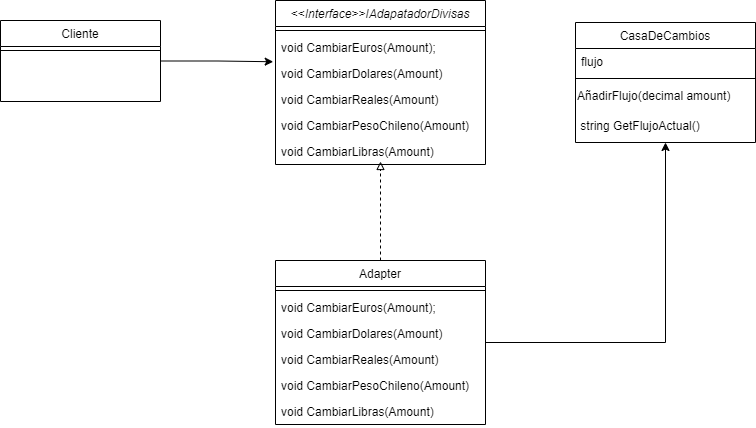

The diagram above was exported from draw.io. Its source (the exported page's mxGraphModel, read from the mxfile embedded in the PNG):
<mxGraphModel dx="322" dy="-88" grid="1" gridSize="10" guides="1" tooltips="1" connect="1" arrows="1" fold="1" page="1" pageScale="1" pageWidth="1100" pageHeight="850" math="0" shadow="0">
  <root>
    <mxCell id="0" />
    <mxCell id="1" parent="0" />
    <mxCell id="3l1YB-ZPOzSxwhJTdz2v-1" value="&lt;&lt;Interface&gt;&gt;IAdapatadorDivisas" style="swimlane;fontStyle=2;align=center;verticalAlign=top;childLayout=stackLayout;horizontal=1;startSize=26;horizontalStack=0;resizeParent=1;resizeLast=0;collapsible=1;marginBottom=0;rounded=0;shadow=0;strokeWidth=1;" parent="1" vertex="1">
      <mxGeometry x="1520" y="1063" width="210" height="164" as="geometry">
        <mxRectangle x="330" y="1460" width="160" height="26" as="alternateBounds" />
      </mxGeometry>
    </mxCell>
    <mxCell id="3l1YB-ZPOzSxwhJTdz2v-8" value="" style="line;html=1;strokeWidth=1;align=left;verticalAlign=middle;spacingTop=-1;spacingLeft=3;spacingRight=3;rotatable=0;labelPosition=right;points=[];portConstraint=eastwest;" parent="3l1YB-ZPOzSxwhJTdz2v-1" vertex="1">
      <mxGeometry y="26" width="210" height="8" as="geometry" />
    </mxCell>
    <mxCell id="3l1YB-ZPOzSxwhJTdz2v-9" value="void CambiarEuros(Amount);" style="text;align=left;verticalAlign=top;spacingLeft=4;spacingRight=4;overflow=hidden;rotatable=0;points=[[0,0.5],[1,0.5]];portConstraint=eastwest;rounded=0;shadow=0;html=0;" parent="3l1YB-ZPOzSxwhJTdz2v-1" vertex="1">
      <mxGeometry y="34" width="210" height="26" as="geometry" />
    </mxCell>
    <mxCell id="3l1YB-ZPOzSxwhJTdz2v-10" value="void CambiarDolares(Amount)" style="text;align=left;verticalAlign=top;spacingLeft=4;spacingRight=4;overflow=hidden;rotatable=0;points=[[0,0.5],[1,0.5]];portConstraint=eastwest;rounded=0;shadow=0;html=0;" parent="3l1YB-ZPOzSxwhJTdz2v-1" vertex="1">
      <mxGeometry y="60" width="210" height="26" as="geometry" />
    </mxCell>
    <mxCell id="3l1YB-ZPOzSxwhJTdz2v-11" value="void CambiarReales(Amount)" style="text;align=left;verticalAlign=top;spacingLeft=4;spacingRight=4;overflow=hidden;rotatable=0;points=[[0,0.5],[1,0.5]];portConstraint=eastwest;rounded=0;shadow=0;html=0;" parent="3l1YB-ZPOzSxwhJTdz2v-1" vertex="1">
      <mxGeometry y="86" width="210" height="26" as="geometry" />
    </mxCell>
    <mxCell id="3l1YB-ZPOzSxwhJTdz2v-12" value="void CambiarPesoChileno(Amount)" style="text;align=left;verticalAlign=top;spacingLeft=4;spacingRight=4;overflow=hidden;rotatable=0;points=[[0,0.5],[1,0.5]];portConstraint=eastwest;rounded=0;shadow=0;html=0;" parent="3l1YB-ZPOzSxwhJTdz2v-1" vertex="1">
      <mxGeometry y="112" width="210" height="26" as="geometry" />
    </mxCell>
    <mxCell id="3l1YB-ZPOzSxwhJTdz2v-13" value="void CambiarLibras(Amount)" style="text;align=left;verticalAlign=top;spacingLeft=4;spacingRight=4;overflow=hidden;rotatable=0;points=[[0,0.5],[1,0.5]];portConstraint=eastwest;rounded=0;shadow=0;html=0;" parent="3l1YB-ZPOzSxwhJTdz2v-1" vertex="1">
      <mxGeometry y="138" width="210" height="26" as="geometry" />
    </mxCell>
    <mxCell id="3l1YB-ZPOzSxwhJTdz2v-14" style="edgeStyle=orthogonalEdgeStyle;rounded=0;orthogonalLoop=1;jettySize=auto;html=1;dashed=1;endArrow=block;endFill=0;" parent="1" source="3l1YB-ZPOzSxwhJTdz2v-15" edge="1">
      <mxGeometry relative="1" as="geometry">
        <mxPoint x="1625" y="1224" as="targetPoint" />
        <Array as="points">
          <mxPoint x="1625" y="1323" />
          <mxPoint x="1625" y="1323" />
        </Array>
      </mxGeometry>
    </mxCell>
    <mxCell id="3l1YB-ZPOzSxwhJTdz2v-48" style="edgeStyle=orthogonalEdgeStyle;rounded=0;orthogonalLoop=1;jettySize=auto;html=1;entryX=0.5;entryY=1;entryDx=0;entryDy=0;" parent="1" source="3l1YB-ZPOzSxwhJTdz2v-15" target="3l1YB-ZPOzSxwhJTdz2v-45" edge="1">
      <mxGeometry relative="1" as="geometry" />
    </mxCell>
    <mxCell id="3l1YB-ZPOzSxwhJTdz2v-15" value="Adapter" style="swimlane;fontStyle=0;align=center;verticalAlign=top;childLayout=stackLayout;horizontal=1;startSize=26;horizontalStack=0;resizeParent=1;resizeLast=0;collapsible=1;marginBottom=0;rounded=0;shadow=0;strokeWidth=1;" parent="1" vertex="1">
      <mxGeometry x="1520" y="1323" width="210" height="164" as="geometry">
        <mxRectangle x="130" y="380" width="160" height="26" as="alternateBounds" />
      </mxGeometry>
    </mxCell>
    <mxCell id="3l1YB-ZPOzSxwhJTdz2v-18" value="" style="line;html=1;strokeWidth=1;align=left;verticalAlign=middle;spacingTop=-1;spacingLeft=3;spacingRight=3;rotatable=0;labelPosition=right;points=[];portConstraint=eastwest;" parent="3l1YB-ZPOzSxwhJTdz2v-15" vertex="1">
      <mxGeometry y="26" width="210" height="8" as="geometry" />
    </mxCell>
    <mxCell id="3l1YB-ZPOzSxwhJTdz2v-40" value="void CambiarEuros(Amount);" style="text;align=left;verticalAlign=top;spacingLeft=4;spacingRight=4;overflow=hidden;rotatable=0;points=[[0,0.5],[1,0.5]];portConstraint=eastwest;rounded=0;shadow=0;html=0;" parent="3l1YB-ZPOzSxwhJTdz2v-15" vertex="1">
      <mxGeometry y="34" width="210" height="26" as="geometry" />
    </mxCell>
    <mxCell id="3l1YB-ZPOzSxwhJTdz2v-41" value="void CambiarDolares(Amount)" style="text;align=left;verticalAlign=top;spacingLeft=4;spacingRight=4;overflow=hidden;rotatable=0;points=[[0,0.5],[1,0.5]];portConstraint=eastwest;rounded=0;shadow=0;html=0;" parent="3l1YB-ZPOzSxwhJTdz2v-15" vertex="1">
      <mxGeometry y="60" width="210" height="26" as="geometry" />
    </mxCell>
    <mxCell id="3l1YB-ZPOzSxwhJTdz2v-42" value="void CambiarReales(Amount)" style="text;align=left;verticalAlign=top;spacingLeft=4;spacingRight=4;overflow=hidden;rotatable=0;points=[[0,0.5],[1,0.5]];portConstraint=eastwest;rounded=0;shadow=0;html=0;" parent="3l1YB-ZPOzSxwhJTdz2v-15" vertex="1">
      <mxGeometry y="86" width="210" height="26" as="geometry" />
    </mxCell>
    <mxCell id="3l1YB-ZPOzSxwhJTdz2v-43" value="void CambiarPesoChileno(Amount)" style="text;align=left;verticalAlign=top;spacingLeft=4;spacingRight=4;overflow=hidden;rotatable=0;points=[[0,0.5],[1,0.5]];portConstraint=eastwest;rounded=0;shadow=0;html=0;" parent="3l1YB-ZPOzSxwhJTdz2v-15" vertex="1">
      <mxGeometry y="112" width="210" height="26" as="geometry" />
    </mxCell>
    <mxCell id="3l1YB-ZPOzSxwhJTdz2v-44" value="void CambiarLibras(Amount)" style="text;align=left;verticalAlign=top;spacingLeft=4;spacingRight=4;overflow=hidden;rotatable=0;points=[[0,0.5],[1,0.5]];portConstraint=eastwest;rounded=0;shadow=0;html=0;" parent="3l1YB-ZPOzSxwhJTdz2v-15" vertex="1">
      <mxGeometry y="138" width="210" height="26" as="geometry" />
    </mxCell>
    <mxCell id="3l1YB-ZPOzSxwhJTdz2v-21" value="CasaDeCambios" style="swimlane;fontStyle=0;align=center;verticalAlign=top;childLayout=stackLayout;horizontal=1;startSize=26;horizontalStack=0;resizeParent=1;resizeLast=0;collapsible=1;marginBottom=0;rounded=0;shadow=0;strokeWidth=1;" parent="1" vertex="1">
      <mxGeometry x="1820" y="1085" width="180" height="120" as="geometry">
        <mxRectangle x="340" y="380" width="170" height="26" as="alternateBounds" />
      </mxGeometry>
    </mxCell>
    <mxCell id="3l1YB-ZPOzSxwhJTdz2v-22" value="flujo" style="text;align=left;verticalAlign=top;spacingLeft=4;spacingRight=4;overflow=hidden;rotatable=0;points=[[0,0.5],[1,0.5]];portConstraint=eastwest;" parent="3l1YB-ZPOzSxwhJTdz2v-21" vertex="1">
      <mxGeometry y="26" width="180" height="26" as="geometry" />
    </mxCell>
    <mxCell id="3l1YB-ZPOzSxwhJTdz2v-24" value="" style="line;html=1;strokeWidth=1;align=left;verticalAlign=middle;spacingTop=-1;spacingLeft=3;spacingRight=3;rotatable=0;labelPosition=right;points=[];portConstraint=eastwest;" parent="3l1YB-ZPOzSxwhJTdz2v-21" vertex="1">
      <mxGeometry y="52" width="180" height="8" as="geometry" />
    </mxCell>
    <mxCell id="3l1YB-ZPOzSxwhJTdz2v-46" value="AñadirFlujo(decimal amount)" style="text;whiteSpace=wrap;html=1;" parent="3l1YB-ZPOzSxwhJTdz2v-21" vertex="1">
      <mxGeometry y="60" width="180" height="30" as="geometry" />
    </mxCell>
    <mxCell id="3l1YB-ZPOzSxwhJTdz2v-45" value="&amp;nbsp;string GetFlujoActual()" style="text;whiteSpace=wrap;html=1;" parent="3l1YB-ZPOzSxwhJTdz2v-21" vertex="1">
      <mxGeometry y="90" width="180" height="30" as="geometry" />
    </mxCell>
    <mxCell id="3l1YB-ZPOzSxwhJTdz2v-47" style="edgeStyle=orthogonalEdgeStyle;rounded=0;orthogonalLoop=1;jettySize=auto;html=1;exitX=1;exitY=0.5;exitDx=0;exitDy=0;entryX=-0.011;entryY=0.048;entryDx=0;entryDy=0;entryPerimeter=0;" parent="1" source="3l1YB-ZPOzSxwhJTdz2v-27" target="3l1YB-ZPOzSxwhJTdz2v-10" edge="1">
      <mxGeometry relative="1" as="geometry" />
    </mxCell>
    <mxCell id="3l1YB-ZPOzSxwhJTdz2v-27" value="Cliente" style="swimlane;fontStyle=0;align=center;verticalAlign=top;childLayout=stackLayout;horizontal=1;startSize=26;horizontalStack=0;resizeParent=1;resizeLast=0;collapsible=1;marginBottom=0;rounded=0;shadow=0;strokeWidth=1;" parent="1" vertex="1">
      <mxGeometry x="1245" y="1083" width="160" height="81" as="geometry">
        <mxRectangle x="340" y="380" width="170" height="26" as="alternateBounds" />
      </mxGeometry>
    </mxCell>
    <mxCell id="3l1YB-ZPOzSxwhJTdz2v-30" value="" style="line;html=1;strokeWidth=1;align=left;verticalAlign=middle;spacingTop=-1;spacingLeft=3;spacingRight=3;rotatable=0;labelPosition=right;points=[];portConstraint=eastwest;" parent="3l1YB-ZPOzSxwhJTdz2v-27" vertex="1">
      <mxGeometry y="26" width="160" height="8" as="geometry" />
    </mxCell>
  </root>
</mxGraphModel>